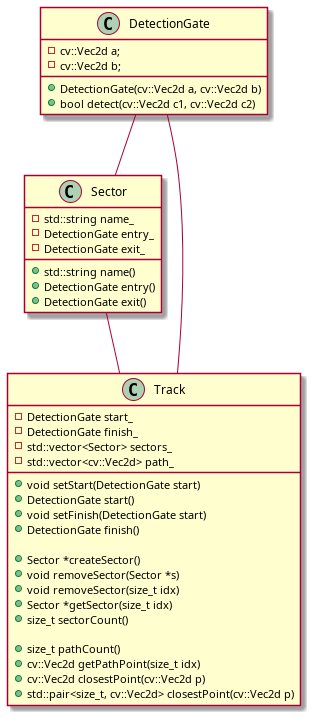

The diagram above was rendered by PlantUML. Its source (embedded in the PNG):
@startuml plantuml_imgs/dataClasses2

class DetectionGate {
	+DetectionGate(cv::Vec2d a, cv::Vec2d b)
	+bool detect(cv::Vec2d c1, cv::Vec2d c2)

	-cv::Vec2d a;
	-cv::Vec2d b;
}

class Sector {
	+std::string name()
	+DetectionGate entry()
	+DetectionGate exit()

	-std::string name_
	-DetectionGate entry_
	-DetectionGate exit_
}

class Track {
	+void setStart(DetectionGate start)
	+DetectionGate start()
	+void setFinish(DetectionGate start)
	+DetectionGate finish()

	+Sector *createSector()
	+void removeSector(Sector *s)
	+void removeSector(size_t idx)
	+Sector *getSector(size_t idx)
	+size_t sectorCount()

	+size_t pathCount()
	+cv::Vec2d getPathPoint(size_t idx)
	+cv::Vec2d closestPoint(cv::Vec2d p)
	+std::pair<size_t, cv::Vec2d> closestPoint(cv::Vec2d p)

	-DetectionGate start_
	-DetectionGate finish_
	-std::vector<Sector> sectors_
	-std::vector<cv::Vec2d> path_
}

DetectionGate -- Sector
DetectionGate -- Track
Sector -- Track

@enduml